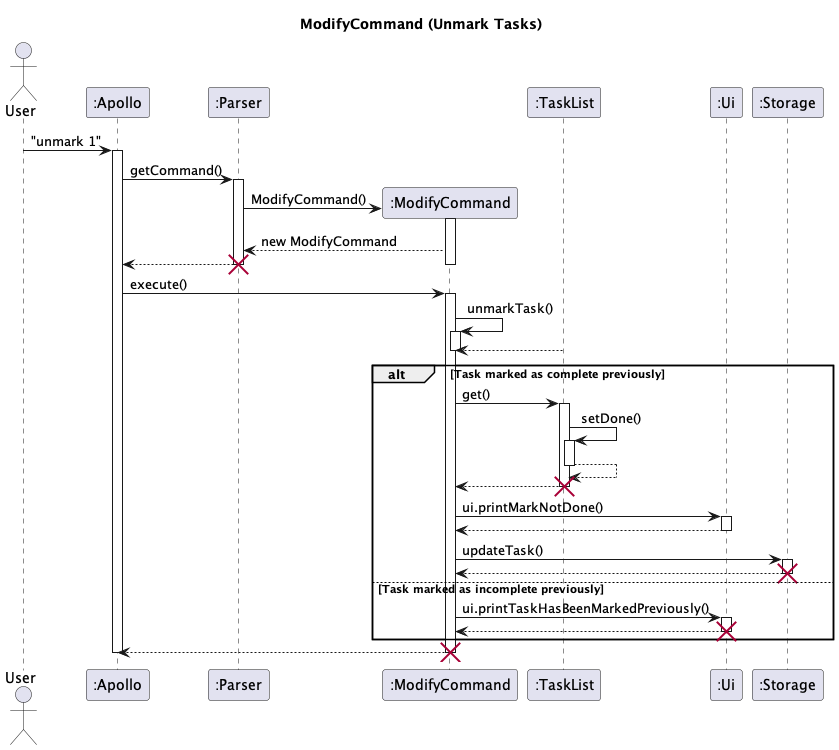

The diagram above was rendered by PlantUML. Its source (embedded in the PNG):
@startuml
'https://plantuml.com/sequence-diagram

skinparam maxMessageSize 150
title ModifyCommand (Unmark Tasks)

actor User
participant ":Apollo" as Apollo
participant ":Parser" as Parser
participant ":ModifyCommand" as modify

participant ":TaskList" as TaskList
participant ":Ui" as Ui
participant ":Storage" as Storage

User -> Apollo : "unmark 1"
activate Apollo
Apollo -> Parser : getCommand()
activate Parser
Parser -> modify** : ModifyCommand()
activate modify
modify --> Parser: new ModifyCommand
Parser --> Apollo
deactivate modify
deactivate Parser
destroy Parser



Apollo -> modify : execute()

activate modify
modify -> modify++ : unmarkTask()
TaskList --> modify
modify --
alt Task marked as complete previously
modify -> TaskList++: get()
TaskList -> TaskList ++ :setDone()
return
modify <-- TaskList--
destroy TaskList
modify -> Ui : ui.printMarkNotDone()
activate Ui
Ui --> modify
deactivate Ui

modify -> Storage: updateTask()
activate Storage
Storage --> modify
destroy Storage



else Task marked as incomplete previously

modify -> Ui : ui.printTaskHasBeenMarkedPreviously()
activate Ui
Ui --> modify
deactivate Ui
destroy Ui
end
modify --> Apollo
destroy modify


deactivate Apollo

@enduml